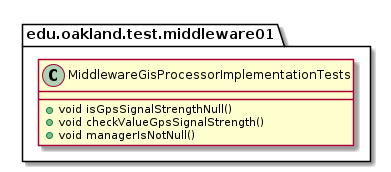

The diagram above was rendered by PlantUML. Its source (embedded in the PNG):
@startuml MiddlewareGisProcessorImplementationTests

package edu.oakland.test.middleware01 {
  class MiddlewareGisProcessorImplementationTests {
    + void isGpsSignalStrengthNull()
    + void checkValueGpsSignalStrength()
    + void managerIsNotNull()
  }
}

@enduml